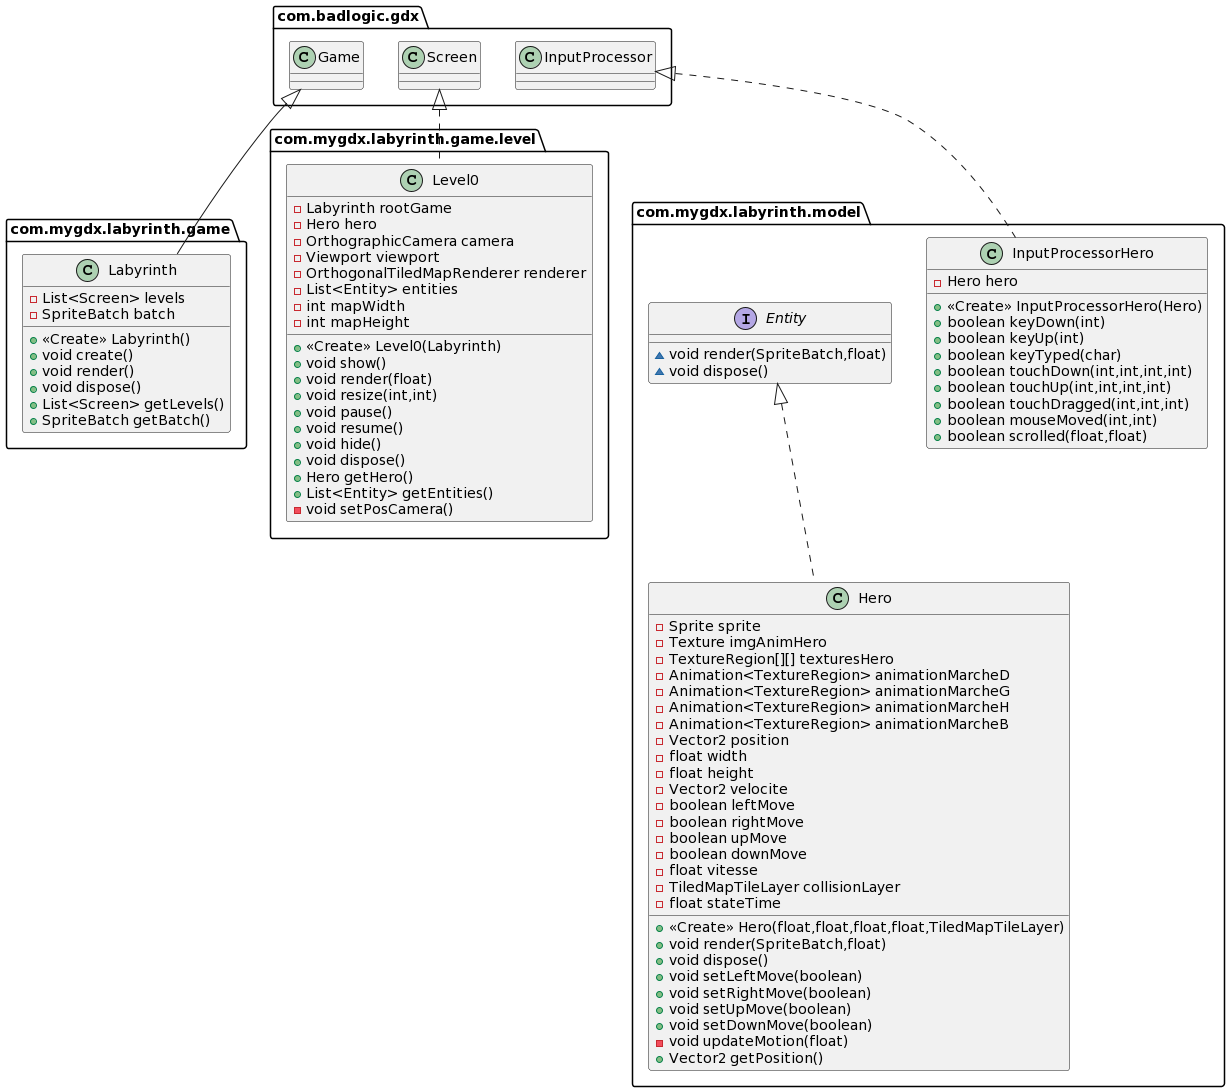

The diagram above was rendered by PlantUML. Its source (embedded in the PNG):
@startuml
class com.mygdx.labyrinth.model.Hero {
- Sprite sprite
- Texture imgAnimHero
- TextureRegion[][] texturesHero
- Animation<TextureRegion> animationMarcheD
- Animation<TextureRegion> animationMarcheG
- Animation<TextureRegion> animationMarcheH
- Animation<TextureRegion> animationMarcheB
- Vector2 position
- float width
- float height
- Vector2 velocite
- boolean leftMove
- boolean rightMove
- boolean upMove
- boolean downMove
- float vitesse
- TiledMapTileLayer collisionLayer
- float stateTime
+ <<Create>> Hero(float,float,float,float,TiledMapTileLayer)
+ void render(SpriteBatch,float)
+ void dispose()
+ void setLeftMove(boolean)
+ void setRightMove(boolean)
+ void setUpMove(boolean)
+ void setDownMove(boolean)
- void updateMotion(float)
+ Vector2 getPosition()
}
class com.mygdx.labyrinth.game.Labyrinth {
- List<Screen> levels
- SpriteBatch batch
+ <<Create>> Labyrinth()
+ void create()
+ void render()
+ void dispose()
+ List<Screen> getLevels()
+ SpriteBatch getBatch()
}
class com.mygdx.labyrinth.game.level.Level0 {
- Labyrinth rootGame
- Hero hero
- OrthographicCamera camera
- Viewport viewport
- OrthogonalTiledMapRenderer renderer
- List<Entity> entities
- int mapWidth
- int mapHeight
+ <<Create>> Level0(Labyrinth)
+ void show()
+ void render(float)
+ void resize(int,int)
+ void pause()
+ void resume()
+ void hide()
+ void dispose()
+ Hero getHero()
+ List<Entity> getEntities()
- void setPosCamera()
}
class com.mygdx.labyrinth.model.InputProcessorHero {
- Hero hero
+ <<Create>> InputProcessorHero(Hero)
+ boolean keyDown(int)
+ boolean keyUp(int)
+ boolean keyTyped(char)
+ boolean touchDown(int,int,int,int)
+ boolean touchUp(int,int,int,int)
+ boolean touchDragged(int,int,int)
+ boolean mouseMoved(int,int)
+ boolean scrolled(float,float)
}
interface com.mygdx.labyrinth.model.Entity {
~ void render(SpriteBatch,float)
~ void dispose()
}


com.mygdx.labyrinth.model.Entity <|.. com.mygdx.labyrinth.model.Hero
com.badlogic.gdx.Game <|-- com.mygdx.labyrinth.game.Labyrinth
com.badlogic.gdx.Screen <|.. com.mygdx.labyrinth.game.level.Level0
com.badlogic.gdx.InputProcessor <|.. com.mygdx.labyrinth.model.InputProcessorHero
@enduml